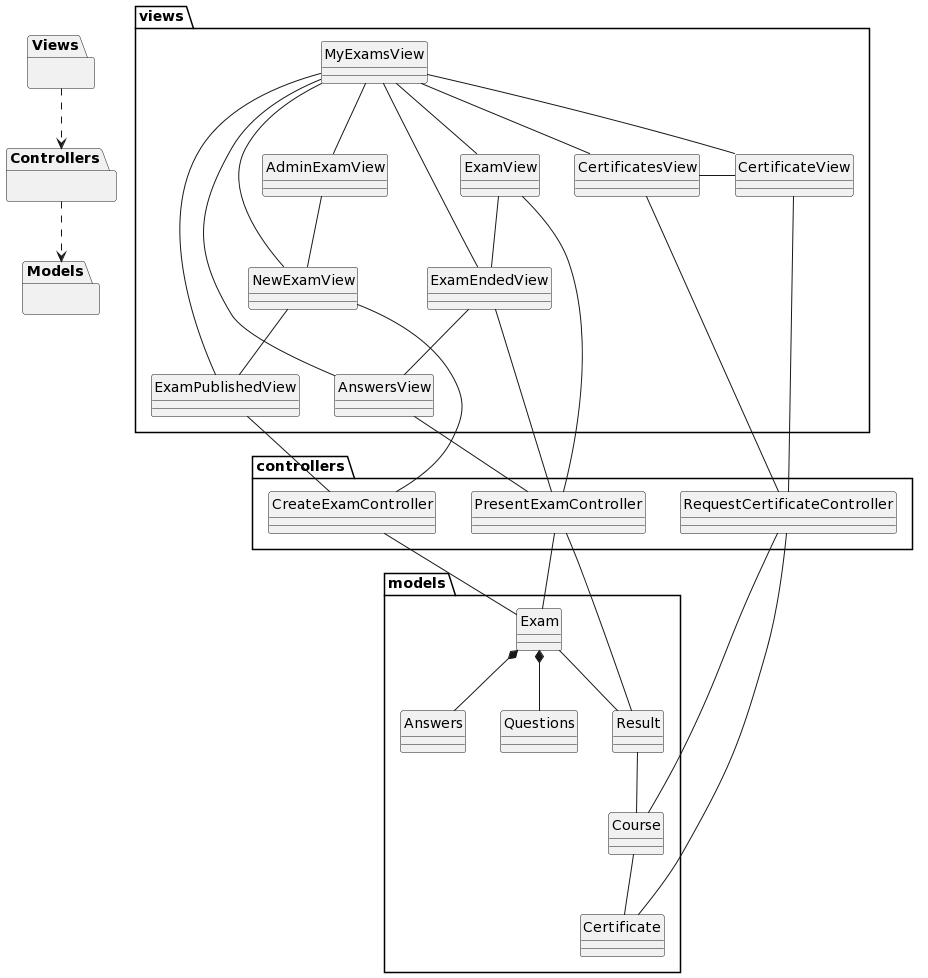

The diagram above was rendered by PlantUML. Its source (embedded in the PNG):
@startuml
skinparam style strictuml


package Views {}
package Controllers{}
package Models{}

package views {
class MyExamsView

class ExamView
class ExamEndedView
class CertificatesView
class CertificateView
class AnswersView

class NewExamView
class ExamPublishedView
class AdminExamView
}

package controllers {
class CreateExamController

class PresentExamController
class RequestCertificateController

}

package models {
class Questions
class Answers
class Exam
class Result
class Certificate
class Course

}

MyExamsView -- AdminExamView
MyExamsView -- CertificatesView
MyExamsView -- CertificateView
MyExamsView -- NewExamView
MyExamsView -- ExamPublishedView
MyExamsView -- AnswersView
MyExamsView -- ExamEndedView
MyExamsView -- ExamView
NewExamView -- ExamPublishedView
AdminExamView -- NewExamView

ExamEndedView -- AnswersView
ExamView -- ExamEndedView

CertificatesView -l- CertificateView

Exam *-- Questions
Exam *-- Answers

Exam -- Result
Result -- Course
Course -- Certificate

CreateExamController -u- NewExamView
CreateExamController -u- ExamPublishedView

RequestCertificateController -u- CertificatesView
RequestCertificateController -u- CertificateView

PresentExamController -u- ExamView
PresentExamController -u- AnswersView
PresentExamController -u- ExamEndedView

CreateExamController -- Exam
PresentExamController -- Exam
PresentExamController -- Result

RequestCertificateController -- Certificate

RequestCertificateController -- Course


Controllers <.u. Views

Models <.u. Controllers
@enduml